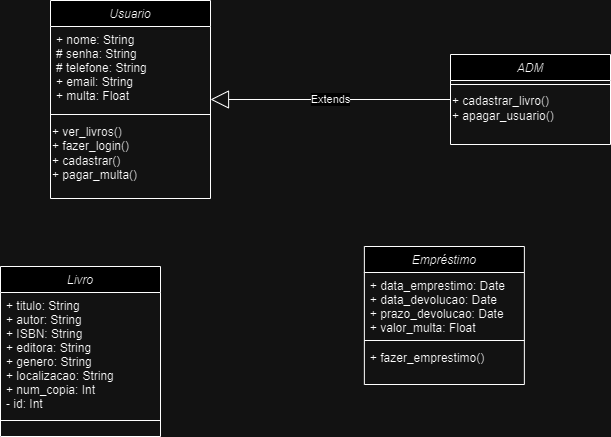

The diagram above was exported from draw.io. Its source (the exported page's mxGraphModel, read from the mxfile embedded in the PNG):
<mxGraphModel dx="880" dy="460" grid="1" gridSize="10" guides="1" tooltips="1" connect="1" arrows="1" fold="1" page="1" pageScale="1" pageWidth="827" pageHeight="1169" math="0" shadow="0">
  <root>
    <mxCell id="0" />
    <mxCell id="1" parent="0" />
    <mxCell id="_KtPzAnz4XFG7228iTjR-1" value="Usuario" style="swimlane;fontStyle=2;align=center;verticalAlign=top;childLayout=stackLayout;horizontal=1;startSize=26;horizontalStack=0;resizeParent=1;resizeLast=0;collapsible=1;marginBottom=0;rounded=0;shadow=0;strokeWidth=1;" parent="1" vertex="1">
      <mxGeometry x="160" y="104" width="160" height="198" as="geometry">
        <mxRectangle x="230" y="140" width="160" height="26" as="alternateBounds" />
      </mxGeometry>
    </mxCell>
    <mxCell id="_KtPzAnz4XFG7228iTjR-2" value="+ nome: String&#10;# senha: String&#10;# telefone: String&#10;+ email: String&#10;+ multa: Float" style="text;align=left;verticalAlign=top;spacingLeft=4;spacingRight=4;overflow=hidden;rotatable=0;points=[[0,0.5],[1,0.5]];portConstraint=eastwest;" parent="_KtPzAnz4XFG7228iTjR-1" vertex="1">
      <mxGeometry y="26" width="160" height="84" as="geometry" />
    </mxCell>
    <mxCell id="_KtPzAnz4XFG7228iTjR-3" value="" style="line;html=1;strokeWidth=1;align=left;verticalAlign=middle;spacingTop=-1;spacingLeft=3;spacingRight=3;rotatable=0;labelPosition=right;points=[];portConstraint=eastwest;" parent="_KtPzAnz4XFG7228iTjR-1" vertex="1">
      <mxGeometry y="110" width="160" height="8" as="geometry" />
    </mxCell>
    <mxCell id="_KtPzAnz4XFG7228iTjR-20" value="+ ver_livros()&#10;+ fazer_login()&#10;+ cadastrar()&#10;+ pagar_multa()" style="text;html=1;align=left;verticalAlign=middle;resizable=0;points=[];autosize=1;strokeColor=none;fillColor=none;" parent="_KtPzAnz4XFG7228iTjR-1" vertex="1">
      <mxGeometry y="118" width="160" height="70" as="geometry" />
    </mxCell>
    <mxCell id="_KtPzAnz4XFG7228iTjR-4" value="ADM" style="swimlane;fontStyle=2;align=center;verticalAlign=top;childLayout=stackLayout;horizontal=1;startSize=26;horizontalStack=0;resizeParent=1;resizeLast=0;collapsible=1;marginBottom=0;rounded=0;shadow=0;strokeWidth=1;" parent="1" vertex="1">
      <mxGeometry x="560" y="158" width="160" height="90" as="geometry">
        <mxRectangle x="230" y="140" width="160" height="26" as="alternateBounds" />
      </mxGeometry>
    </mxCell>
    <mxCell id="_KtPzAnz4XFG7228iTjR-6" value="" style="line;html=1;strokeWidth=1;align=left;verticalAlign=middle;spacingTop=-1;spacingLeft=3;spacingRight=3;rotatable=0;labelPosition=right;points=[];portConstraint=eastwest;" parent="_KtPzAnz4XFG7228iTjR-4" vertex="1">
      <mxGeometry y="26" width="160" height="8" as="geometry" />
    </mxCell>
    <mxCell id="_KtPzAnz4XFG7228iTjR-23" value="&lt;div&gt;+ cadastrar_livro()&lt;/div&gt;&lt;div&gt;+ apagar_usuario()&lt;/div&gt;" style="text;html=1;align=left;verticalAlign=middle;resizable=0;points=[];autosize=1;strokeColor=none;fillColor=none;" parent="_KtPzAnz4XFG7228iTjR-4" vertex="1">
      <mxGeometry y="34" width="160" height="40" as="geometry" />
    </mxCell>
    <mxCell id="_KtPzAnz4XFG7228iTjR-7" value="Livro" style="swimlane;fontStyle=2;align=center;verticalAlign=top;childLayout=stackLayout;horizontal=1;startSize=26;horizontalStack=0;resizeParent=1;resizeLast=0;collapsible=1;marginBottom=0;rounded=0;shadow=0;strokeWidth=1;" parent="1" vertex="1">
      <mxGeometry x="110" y="370" width="160" height="170" as="geometry">
        <mxRectangle x="230" y="140" width="160" height="26" as="alternateBounds" />
      </mxGeometry>
    </mxCell>
    <mxCell id="_KtPzAnz4XFG7228iTjR-8" value="+ titulo: String&#10;+ autor: String&#10;+ ISBN: String&#10;+ editora: String &#10;+ genero: String&#10;+ localizacao: String&#10;+ num_copia: Int&#10;- id: Int" style="text;align=left;verticalAlign=top;spacingLeft=4;spacingRight=4;overflow=hidden;rotatable=0;points=[[0,0.5],[1,0.5]];portConstraint=eastwest;" parent="_KtPzAnz4XFG7228iTjR-7" vertex="1">
      <mxGeometry y="26" width="160" height="124" as="geometry" />
    </mxCell>
    <mxCell id="_KtPzAnz4XFG7228iTjR-9" value="" style="line;html=1;strokeWidth=1;align=left;verticalAlign=middle;spacingTop=-1;spacingLeft=3;spacingRight=3;rotatable=0;labelPosition=right;points=[];portConstraint=eastwest;" parent="_KtPzAnz4XFG7228iTjR-7" vertex="1">
      <mxGeometry y="150" width="160" height="8" as="geometry" />
    </mxCell>
    <mxCell id="_KtPzAnz4XFG7228iTjR-16" value="Empréstimo" style="swimlane;fontStyle=2;align=center;verticalAlign=top;childLayout=stackLayout;horizontal=1;startSize=26;horizontalStack=0;resizeParent=1;resizeLast=0;collapsible=1;marginBottom=0;rounded=0;shadow=0;strokeWidth=1;" parent="1" vertex="1">
      <mxGeometry x="473.87" y="350" width="160" height="138" as="geometry">
        <mxRectangle x="230" y="140" width="160" height="26" as="alternateBounds" />
      </mxGeometry>
    </mxCell>
    <mxCell id="_KtPzAnz4XFG7228iTjR-17" value="+ data_emprestimo: Date&#10;+ data_devolucao: Date&#10;+ prazo_devolucao: Date&#10;+ valor_multa: Float" style="text;align=left;verticalAlign=top;spacingLeft=4;spacingRight=4;overflow=hidden;rotatable=0;points=[[0,0.5],[1,0.5]];portConstraint=eastwest;" parent="_KtPzAnz4XFG7228iTjR-16" vertex="1">
      <mxGeometry y="26" width="160" height="64" as="geometry" />
    </mxCell>
    <mxCell id="_KtPzAnz4XFG7228iTjR-18" value="" style="line;html=1;strokeWidth=1;align=left;verticalAlign=middle;spacingTop=-1;spacingLeft=3;spacingRight=3;rotatable=0;labelPosition=right;points=[];portConstraint=eastwest;" parent="_KtPzAnz4XFG7228iTjR-16" vertex="1">
      <mxGeometry y="90" width="160" height="8" as="geometry" />
    </mxCell>
    <mxCell id="_KtPzAnz4XFG7228iTjR-19" value="+ fazer_emprestimo()" style="text;align=left;verticalAlign=top;spacingLeft=4;spacingRight=4;overflow=hidden;rotatable=0;points=[[0,0.5],[1,0.5]];portConstraint=eastwest;" parent="_KtPzAnz4XFG7228iTjR-16" vertex="1">
      <mxGeometry y="98" width="160" height="26" as="geometry" />
    </mxCell>
    <mxCell id="_KtPzAnz4XFG7228iTjR-25" value="Extends" style="endArrow=block;endSize=16;endFill=0;html=1;rounded=0;" parent="1" source="_KtPzAnz4XFG7228iTjR-4" target="_KtPzAnz4XFG7228iTjR-1" edge="1">
      <mxGeometry width="160" relative="1" as="geometry">
        <mxPoint x="330" y="280" as="sourcePoint" />
        <mxPoint x="490" y="280" as="targetPoint" />
      </mxGeometry>
    </mxCell>
  </root>
</mxGraphModel>